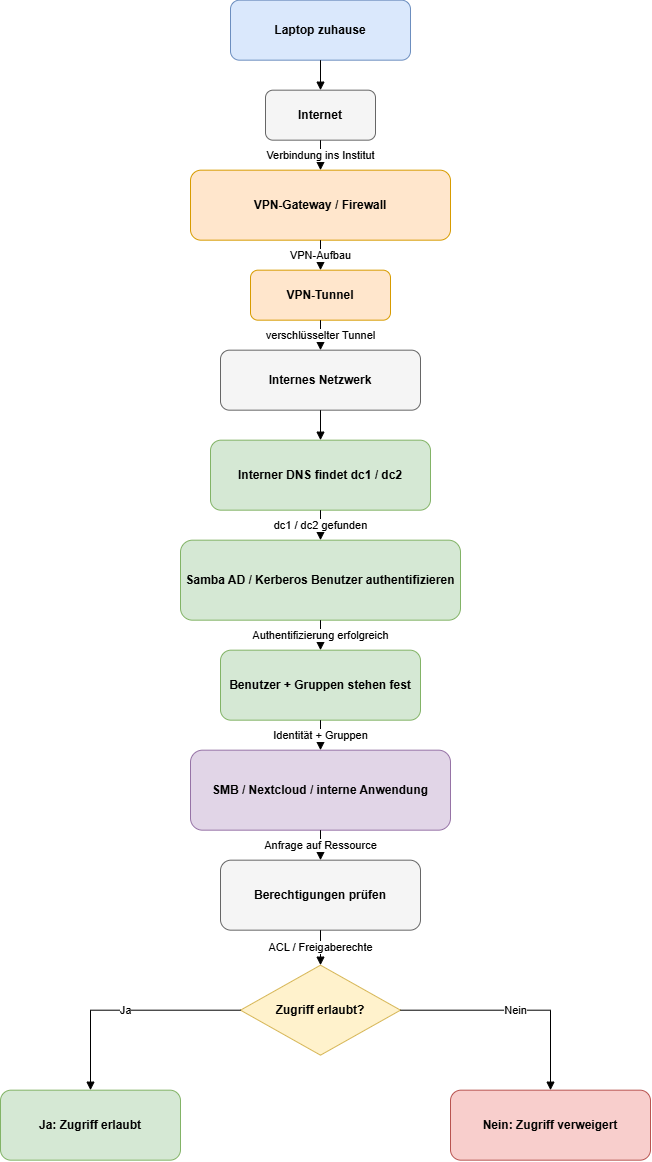

The diagram above was exported from draw.io. Its source (the exported page's mxGraphModel, read from the mxfile embedded in the PNG):
<mxGraphModel dx="765" dy="920" grid="1" gridSize="10" guides="1" tooltips="1" connect="1" arrows="1" fold="1" page="1" pageScale="1" pageWidth="1169" pageHeight="827" math="0" shadow="0">
  <root>
    <mxCell id="0" />
    <mxCell id="1" parent="0" />
    <mxCell id="6wKWg43E3BSkSCnlgNMr-69" parent="1" style="rounded=1;whiteSpace=wrap;html=1;fillColor=#dae8fc;strokeColor=#6c8ebf;fontStyle=1;" value="Laptop zuhause" vertex="1">
      <mxGeometry height="60" width="180" x="1301" y="509.66666666666663" as="geometry" />
    </mxCell>
    <mxCell id="6wKWg43E3BSkSCnlgNMr-70" parent="1" style="rounded=1;whiteSpace=wrap;html=1;fillColor=#f5f5f5;strokeColor=#666666;fontStyle=1;" value="Internet" vertex="1">
      <mxGeometry height="50" width="110" x="1336" y="599.6666666666666" as="geometry" />
    </mxCell>
    <mxCell id="6wKWg43E3BSkSCnlgNMr-71" parent="1" style="rounded=1;whiteSpace=wrap;html=1;fillColor=#ffe6cc;strokeColor=#d79b00;fontStyle=1;" value="VPN-Gateway / Firewall" vertex="1">
      <mxGeometry height="70" width="260" x="1261" y="679.6666666666666" as="geometry" />
    </mxCell>
    <mxCell id="6wKWg43E3BSkSCnlgNMr-72" parent="1" style="rounded=1;whiteSpace=wrap;html=1;fillColor=#ffe6cc;strokeColor=#d79b00;fontStyle=1;" value="VPN-Tunnel" vertex="1">
      <mxGeometry height="50" width="140" x="1321" y="779.6666666666666" as="geometry" />
    </mxCell>
    <mxCell id="6wKWg43E3BSkSCnlgNMr-73" parent="1" style="rounded=1;whiteSpace=wrap;html=1;fillColor=#f5f5f5;strokeColor=#666666;fontStyle=1;" value="Internes Netzwerk" vertex="1">
      <mxGeometry height="60" width="200" x="1291" y="859.6666666666666" as="geometry" />
    </mxCell>
    <mxCell id="6wKWg43E3BSkSCnlgNMr-74" parent="1" style="rounded=1;whiteSpace=wrap;html=1;fillColor=#d5e8d4;strokeColor=#82b366;fontStyle=1;" value="Interner DNS findet dc1 / dc2" vertex="1">
      <mxGeometry height="70" width="220" x="1281" y="949.6666666666666" as="geometry" />
    </mxCell>
    <mxCell id="6wKWg43E3BSkSCnlgNMr-75" parent="1" style="rounded=1;whiteSpace=wrap;html=1;fillColor=#d5e8d4;strokeColor=#82b366;fontStyle=1;" value="Samba AD / Kerberos Benutzer authentifizieren" vertex="1">
      <mxGeometry height="80" width="280" x="1251" y="1049.6666666666665" as="geometry" />
    </mxCell>
    <mxCell id="6wKWg43E3BSkSCnlgNMr-76" parent="1" style="rounded=1;whiteSpace=wrap;html=1;fillColor=#d5e8d4;strokeColor=#82b366;fontStyle=1;" value="Benutzer + Gruppen stehen fest" vertex="1">
      <mxGeometry height="70" width="200" x="1291" y="1159.6666666666665" as="geometry" />
    </mxCell>
    <mxCell id="6wKWg43E3BSkSCnlgNMr-77" parent="1" style="rounded=1;whiteSpace=wrap;html=1;fillColor=#e1d5e7;strokeColor=#9673a6;fontStyle=1;" value="SMB / Nextcloud / interne Anwendung" vertex="1">
      <mxGeometry height="80" width="260" x="1261" y="1259.6666666666665" as="geometry" />
    </mxCell>
    <mxCell id="6wKWg43E3BSkSCnlgNMr-78" parent="1" style="rounded=1;whiteSpace=wrap;html=1;fillColor=#f5f5f5;strokeColor=#666666;fontStyle=1;" value="Berechtigungen prüfen" vertex="1">
      <mxGeometry height="70" width="200" x="1291" y="1369.6666666666665" as="geometry" />
    </mxCell>
    <mxCell id="6wKWg43E3BSkSCnlgNMr-79" parent="1" style="rhombus;whiteSpace=wrap;html=1;fillColor=#fff2cc;strokeColor=#d6b656;fontStyle=1;" value="Zugriff erlaubt?" vertex="1">
      <mxGeometry height="90" width="160" x="1311" y="1474.6666666666665" as="geometry" />
    </mxCell>
    <mxCell id="6wKWg43E3BSkSCnlgNMr-80" parent="1" style="rounded=1;whiteSpace=wrap;html=1;fillColor=#d5e8d4;strokeColor=#82b366;fontStyle=1;" value="Ja: Zugriff erlaubt" vertex="1">
      <mxGeometry height="70" width="180" x="1071" y="1599.6666666666665" as="geometry" />
    </mxCell>
    <mxCell id="6wKWg43E3BSkSCnlgNMr-81" parent="1" style="rounded=1;whiteSpace=wrap;html=1;fillColor=#f8cecc;strokeColor=#b85450;fontStyle=1;" value="Nein: Zugriff verweigert" vertex="1">
      <mxGeometry height="70" width="200" x="1521" y="1599.6666666666665" as="geometry" />
    </mxCell>
    <mxCell id="6wKWg43E3BSkSCnlgNMr-84" edge="1" parent="1" source="6wKWg43E3BSkSCnlgNMr-69" style="edgeStyle=orthogonalEdgeStyle;rounded=0;orthogonalLoop=1;jettySize=auto;html=1;endArrow=block;endFill=1;" target="6wKWg43E3BSkSCnlgNMr-70" value="">
      <mxGeometry relative="1" as="geometry" />
    </mxCell>
    <mxCell id="6wKWg43E3BSkSCnlgNMr-85" edge="1" parent="1" source="6wKWg43E3BSkSCnlgNMr-70" style="edgeStyle=orthogonalEdgeStyle;rounded=0;orthogonalLoop=1;jettySize=auto;html=1;endArrow=block;endFill=1;" target="6wKWg43E3BSkSCnlgNMr-71" value="Verbindung ins Institut">
      <mxGeometry relative="1" as="geometry" />
    </mxCell>
    <mxCell id="6wKWg43E3BSkSCnlgNMr-86" edge="1" parent="1" source="6wKWg43E3BSkSCnlgNMr-71" style="edgeStyle=orthogonalEdgeStyle;rounded=0;orthogonalLoop=1;jettySize=auto;html=1;endArrow=block;endFill=1;" target="6wKWg43E3BSkSCnlgNMr-72" value="VPN-Aufbau">
      <mxGeometry relative="1" as="geometry" />
    </mxCell>
    <mxCell id="6wKWg43E3BSkSCnlgNMr-87" edge="1" parent="1" source="6wKWg43E3BSkSCnlgNMr-72" style="edgeStyle=orthogonalEdgeStyle;rounded=0;orthogonalLoop=1;jettySize=auto;html=1;endArrow=block;endFill=1;" target="6wKWg43E3BSkSCnlgNMr-73" value="verschlüsselter Tunnel">
      <mxGeometry relative="1" as="geometry" />
    </mxCell>
    <mxCell id="6wKWg43E3BSkSCnlgNMr-88" edge="1" parent="1" source="6wKWg43E3BSkSCnlgNMr-73" style="edgeStyle=orthogonalEdgeStyle;rounded=0;orthogonalLoop=1;jettySize=auto;html=1;endArrow=block;endFill=1;" target="6wKWg43E3BSkSCnlgNMr-74" value="">
      <mxGeometry relative="1" as="geometry" />
    </mxCell>
    <mxCell id="6wKWg43E3BSkSCnlgNMr-89" edge="1" parent="1" source="6wKWg43E3BSkSCnlgNMr-74" style="edgeStyle=orthogonalEdgeStyle;rounded=0;orthogonalLoop=1;jettySize=auto;html=1;endArrow=block;endFill=1;" target="6wKWg43E3BSkSCnlgNMr-75" value="dc1 / dc2 gefunden">
      <mxGeometry relative="1" as="geometry" />
    </mxCell>
    <mxCell id="6wKWg43E3BSkSCnlgNMr-90" edge="1" parent="1" source="6wKWg43E3BSkSCnlgNMr-75" style="edgeStyle=orthogonalEdgeStyle;rounded=0;orthogonalLoop=1;jettySize=auto;html=1;endArrow=block;endFill=1;" target="6wKWg43E3BSkSCnlgNMr-76" value="Authentifizierung erfolgreich">
      <mxGeometry relative="1" as="geometry" />
    </mxCell>
    <mxCell id="6wKWg43E3BSkSCnlgNMr-91" edge="1" parent="1" source="6wKWg43E3BSkSCnlgNMr-76" style="edgeStyle=orthogonalEdgeStyle;rounded=0;orthogonalLoop=1;jettySize=auto;html=1;endArrow=block;endFill=1;" target="6wKWg43E3BSkSCnlgNMr-77" value="Identität + Gruppen">
      <mxGeometry relative="1" as="geometry" />
    </mxCell>
    <mxCell id="6wKWg43E3BSkSCnlgNMr-92" edge="1" parent="1" source="6wKWg43E3BSkSCnlgNMr-77" style="edgeStyle=orthogonalEdgeStyle;rounded=0;orthogonalLoop=1;jettySize=auto;html=1;endArrow=block;endFill=1;" target="6wKWg43E3BSkSCnlgNMr-78" value="Anfrage auf Ressource">
      <mxGeometry relative="1" as="geometry" />
    </mxCell>
    <mxCell id="6wKWg43E3BSkSCnlgNMr-93" edge="1" parent="1" source="6wKWg43E3BSkSCnlgNMr-78" style="edgeStyle=orthogonalEdgeStyle;rounded=0;orthogonalLoop=1;jettySize=auto;html=1;endArrow=block;endFill=1;" target="6wKWg43E3BSkSCnlgNMr-79" value="ACL / Freigaberechte">
      <mxGeometry relative="1" as="geometry" />
    </mxCell>
    <mxCell id="6wKWg43E3BSkSCnlgNMr-94" edge="1" parent="1" source="6wKWg43E3BSkSCnlgNMr-79" style="edgeStyle=orthogonalEdgeStyle;rounded=0;orthogonalLoop=1;jettySize=auto;html=1;endArrow=block;endFill=1;" target="6wKWg43E3BSkSCnlgNMr-80" value="Ja">
      <mxGeometry relative="1" as="geometry" />
    </mxCell>
    <mxCell id="6wKWg43E3BSkSCnlgNMr-95" edge="1" parent="1" source="6wKWg43E3BSkSCnlgNMr-79" style="edgeStyle=orthogonalEdgeStyle;rounded=0;orthogonalLoop=1;jettySize=auto;html=1;endArrow=block;endFill=1;" target="6wKWg43E3BSkSCnlgNMr-81" value="Nein">
      <mxGeometry relative="1" as="geometry" />
    </mxCell>
  </root>
</mxGraphModel>